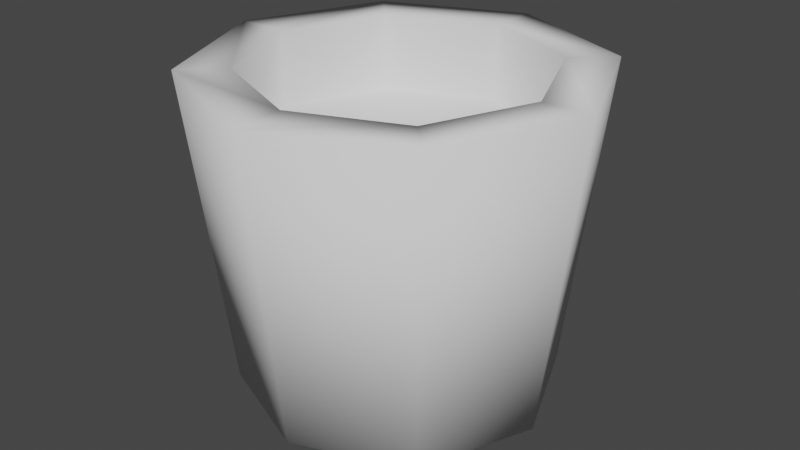 # Source: Bucket.blend  (saved by Blender 3.4.6; exported with 4.5.12 LTS)
import bpy
from mathutils import Matrix  # noqa: F401  (used for matrix-valued properties, if any)

bpy.ops.wm.read_factory_settings(use_empty=True)
scene = bpy.context.scene
scene.name = 'Scene'

# ---- collections
col_collection = bpy.data.collections.new('Collection'); scene.collection.children.link(col_collection)

# ---- world
world_world = bpy.data.worlds.new('World'); scene.world = world_world
world_world.use_nodes = True; world_world.node_tree.nodes.clear()
_N = world_world.node_tree.nodes; _L = world_world.node_tree.links
n0 = _N.new('ShaderNodeOutputWorld'); n0.name = 'World Output'; n0.location = (300, 300)
n1 = _N.new('ShaderNodeBackground'); n1.name = 'Background'; n1.location = (10, 300)
n1.inputs[0].default_value = (0.05088, 0.05088, 0.05088, 1.0)
_L.new(n1.outputs[0], n0.inputs[0])
n0.is_active_output = True
world_world.color = (0.05088, 0.05088, 0.05088)
world_world.use_sun_shadow = False
world_world.sun_shadow_jitter_overblur = 0.0

# ---- meshes
me_cylinder = bpy.data.meshes.new('Cylinder')
me_cylinder.from_pydata([(6.781e-09, 0.8068, 1.192e-07), (5.342e-09, 0.7446, 1.612), (0.5705, 0.5705, 1.192e-07), (0.5265, 0.5265, 1.612), (0.8068, 1.068e-08, 1.192e-07), (0.7446, 1.068e-08, 1.612), (0.5705, -0.5705, 1.192e-07), (0.5265, -0.5265, 1.612), (6.781e-09, -0.8068, 1.192e-07), (5.342e-09, -0.7446, 1.612), (-0.5705, -0.5705, 1.192e-07), (-0.5265, -0.5265, 1.612), (-0.8068, 1.068e-08, 1.192e-07), (-0.7446, 1.068e-08, 1.612), (-0.5705, 0.5705, 1.192e-07), (-0.5265, 0.5265, 1.612), (0.7071, 0.7071, 1.612), (5.342e-09, 1.0, 1.612), (1.0, 1.068e-08, 1.612), (0.7071, -0.7071, 1.612), (5.342e-09, -1.0, 1.612), (-0.7071, -0.7071, 1.612), (-1.0, 1.068e-08, 1.612), (-0.7071, 0.7071, 1.612), (0.5265, 0.5265, 1.215), (5.342e-09, 0.7446, 1.215), (0.7446, 1.068e-08, 1.215), (0.5265, -0.5265, 1.215), (5.342e-09, -0.7446, 1.215), (-0.5265, -0.5265, 1.215), (-0.7446, 1.068e-08, 1.215), (-0.5265, 0.5265, 1.215)], [], [(0, 17, 16, 2), (2, 16, 18, 4), (4, 18, 19, 6), (6, 19, 20, 8), (8, 20, 21, 10), (10, 21, 22, 12), (7, 5, 26, 27), (12, 22, 23, 14), (14, 23, 17, 0), (0, 2, 4, 6, 8, 10, 12, 14), (1, 3, 16, 17), (3, 5, 18, 16), (5, 7, 19, 18), (7, 9, 20, 19), (9, 11, 21, 20), (11, 13, 22, 21), (13, 15, 23, 22), (15, 1, 17, 23), (24, 25, 31, 30, 29, 28, 27, 26), (3, 1, 25, 24), (1, 15, 31, 25), (13, 11, 29, 30), (9, 7, 27, 28), (5, 3, 24, 26), (15, 13, 30, 31), (11, 9, 28, 29)])
me_cylinder.polygons.foreach_set('use_smooth', [True] * 26)
_uv = me_cylinder.uv_layers.new(name='UVMap')
_uv.uv.foreach_set('vector', [1.0, 0.5, 1.0, 1.0, 0.875, 1.0, 0.875, 0.5, 0.875, 0.5, 0.875, 1.0, 0.75, 1.0, 0.75, 0.5, 0.75, 0.5, 0.75, 1.0, 0.625, 1.0, 0.625, 0.5, 0.625, 0.5, 0.625, 1.0, 0.5, 1.0, 0.5, 0.5, 0.5, 0.5, 0.5, 1.0, 0.375, 1.0, 0.375, 0.5, 0.375, 0.5, 0.375, 1.0, 0.25, 1.0, 0.25, 0.5, 0.3764, 0.1236, 0.4287, 0.25, 0.4287, 0.25, 0.3764, 0.1236, 0.25, 0.5, 0.25, 1.0, 0.125, 1.0, 0.125, 0.5, 0.125, 0.5, 0.125, 1.0, 0.0, 1.0, 0.0, 0.5, 0.75, 0.49, 0.9197, 0.4197, 0.99, 0.25, 0.9197, 0.08029, 0.75, 0.01, 0.5803, 0.08029, 0.51, 0.25, 0.5803, 0.4197, 0.25, 0.4287, 0.3764, 0.3764, 0.4197, 0.4197, 0.25, 0.49, 0.3764, 0.3764, 0.4287, 0.25, 0.49, 0.25, 0.4197, 0.4197, 0.4287, 0.25, 0.3764, 0.1236, 0.4197, 0.08029, 0.49, 0.25, 0.3764, 0.1236, 0.25, 0.07131, 0.25, 0.01, 0.4197, 0.08029, 0.25, 0.07131, 0.1236, 0.1236, 0.08029, 0.08029, 0.25, 0.01, 0.1236, 0.1236, 0.07131, 0.25, 0.01, 0.25, 0.08029, 0.08029, 0.07131, 0.25, 0.1236, 0.3764, 0.08029, 0.4197, 0.01, 0.25, 0.1236, 0.3764, 0.25, 0.4287, 0.25, 0.49, 0.08029, 0.4197, 0.3764, 0.3764, 0.25, 0.4287, 0.1236, 0.3764, 0.07131, 0.25, 0.1236, 0.1236, 0.25, 0.07131, 0.3764, 0.1236, 0.4287, 0.25, 0.3764, 0.3764, 0.25, 0.4287, 0.25, 0.4287, 0.3764, 0.3764, 0.25, 0.4287, 0.1236, 0.3764, 0.1236, 0.3764, 0.25, 0.4287, 0.07131, 0.25, 0.1236, 0.1236, 0.1236, 0.1236, 0.07131, 0.25, 0.25, 0.07131, 0.3764, 0.1236, 0.3764, 0.1236, 0.25, 0.07131, 0.4287, 0.25, 0.3764, 0.3764, 0.3764, 0.3764, 0.4287, 0.25, 0.1236, 0.3764, 0.07131, 0.25, 0.07131, 0.25, 0.1236, 0.3764, 0.1236, 0.1236, 0.25, 0.07131, 0.25, 0.07131, 0.1236, 0.1236])
me_cylinder.update()

# ---- objects
ob_cylinder = bpy.data.objects.new('Cylinder', me_cylinder)

# ---- transforms, parenting, visibility, modifiers, constraints
ob_cylinder.location = (0.0, 0.0, 0.0)
ob_cylinder.scale = (0.4419, 0.4419, 0.4419)

# ---- collection membership
col_collection.objects.link(ob_cylinder)

# ---- scene / render settings (as saved in the file)
scene.frame_start = 1; scene.frame_end = 250; scene.frame_set(1)
scene.render.engine = 'BLENDER_EEVEE_NEXT'
scene.cycles.sampling_pattern = 'TABULATED_SOBOL'
scene.cycles.use_light_tree = False
scene.view_settings.view_transform = 'Filmic'
bpy.context.view_layer.update()

# ---- added for rendering (the .blend has no active camera and no usable light): camera, sun
cam_auto = bpy.data.cameras.new('AutoCamera')
cam_auto.lens = 50.0
cam_auto.sensor_width = 36.0
cam_auto.clip_end = 1000.0
ob_auto_camera = bpy.data.objects.new('AutoCamera', cam_auto)
scene.collection.objects.link(ob_auto_camera)
ob_auto_camera.location = (1.33097, -1.59717, 1.42095)
ob_auto_camera.rotation_euler = (1.09748, -7.21219e-08, 0.694738)
scene.camera = ob_auto_camera
light_auto_sun = bpy.data.lights.new('AutoSun', 'SUN')
light_auto_sun.energy = 3.0
light_auto_sun.angle = 0.0523599
ob_auto_sun = bpy.data.objects.new('AutoSun', light_auto_sun)
scene.collection.objects.link(ob_auto_sun)
ob_auto_sun.rotation_euler = (0.872665, 0.174533, 0.523599)
bpy.context.view_layer.update()
